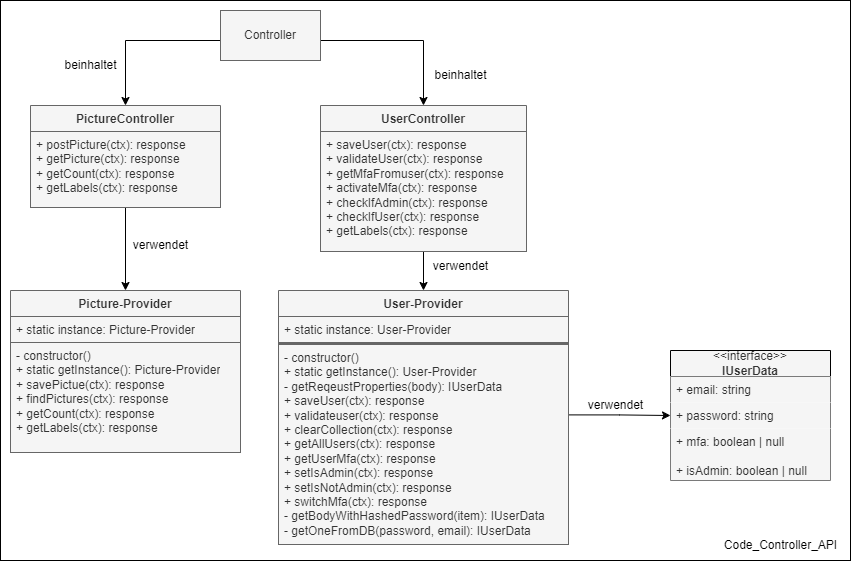

The diagram above was exported from draw.io. Its source (the exported page's mxGraphModel, read from the mxfile embedded in the PNG):
<mxGraphModel dx="1213" dy="703" grid="1" gridSize="10" guides="1" tooltips="1" connect="1" arrows="1" fold="1" page="1" pageScale="1" pageWidth="827" pageHeight="1169" math="0" shadow="0">
  <root>
    <mxCell id="0" />
    <mxCell id="1" parent="0" />
    <mxCell id="l9YVHGjYDrxqyhy5DjKv-40" value="" style="rounded=0;whiteSpace=wrap;html=1;" vertex="1" parent="1">
      <mxGeometry x="120" y="100" width="850" height="560" as="geometry" />
    </mxCell>
    <mxCell id="l9YVHGjYDrxqyhy5DjKv-35" style="edgeStyle=orthogonalEdgeStyle;rounded=0;orthogonalLoop=1;jettySize=auto;html=1;entryX=0.5;entryY=0;entryDx=0;entryDy=0;" edge="1" parent="1" source="l9YVHGjYDrxqyhy5DjKv-1" target="l9YVHGjYDrxqyhy5DjKv-29">
      <mxGeometry relative="1" as="geometry" />
    </mxCell>
    <mxCell id="l9YVHGjYDrxqyhy5DjKv-1" value="PictureController" style="swimlane;fontStyle=1;align=center;verticalAlign=top;childLayout=stackLayout;horizontal=1;startSize=26;horizontalStack=0;resizeParent=1;resizeParentMax=0;resizeLast=0;collapsible=1;marginBottom=0;whiteSpace=wrap;html=1;fillColor=#f5f5f5;fontColor=#333333;strokeColor=#666666;" vertex="1" parent="1">
      <mxGeometry x="150" y="205" width="190" height="102" as="geometry" />
    </mxCell>
    <mxCell id="l9YVHGjYDrxqyhy5DjKv-3" value="" style="line;strokeWidth=1;fillColor=none;align=left;verticalAlign=middle;spacingTop=-1;spacingLeft=3;spacingRight=3;rotatable=0;labelPosition=right;points=[];portConstraint=eastwest;strokeColor=inherit;" vertex="1" parent="l9YVHGjYDrxqyhy5DjKv-1">
      <mxGeometry y="26" width="190" as="geometry" />
    </mxCell>
    <mxCell id="l9YVHGjYDrxqyhy5DjKv-4" value="&lt;div&gt;+ postPicture(ctx): response&lt;/div&gt;&lt;div&gt;+ getPicture(ctx): response&lt;br&gt;+ getCount(ctx): response&lt;/div&gt;&lt;div&gt;+ getLabels(ctx): response&lt;/div&gt;" style="text;strokeColor=#666666;fillColor=#f5f5f5;align=left;verticalAlign=top;spacingLeft=4;spacingRight=4;overflow=hidden;rotatable=0;points=[[0,0.5],[1,0.5]];portConstraint=eastwest;whiteSpace=wrap;html=1;fontColor=#333333;" vertex="1" parent="l9YVHGjYDrxqyhy5DjKv-1">
      <mxGeometry y="26" width="190" height="76" as="geometry" />
    </mxCell>
    <mxCell id="l9YVHGjYDrxqyhy5DjKv-36" style="edgeStyle=orthogonalEdgeStyle;rounded=0;orthogonalLoop=1;jettySize=auto;html=1;entryX=0.5;entryY=0;entryDx=0;entryDy=0;" edge="1" parent="1" source="l9YVHGjYDrxqyhy5DjKv-5" target="l9YVHGjYDrxqyhy5DjKv-21">
      <mxGeometry relative="1" as="geometry" />
    </mxCell>
    <mxCell id="l9YVHGjYDrxqyhy5DjKv-5" value="UserController" style="swimlane;fontStyle=1;align=center;verticalAlign=top;childLayout=stackLayout;horizontal=1;startSize=26;horizontalStack=0;resizeParent=1;resizeParentMax=0;resizeLast=0;collapsible=1;marginBottom=0;whiteSpace=wrap;html=1;fillColor=#f5f5f5;fontColor=#333333;strokeColor=#666666;" vertex="1" parent="1">
      <mxGeometry x="440" y="205" width="206" height="146" as="geometry" />
    </mxCell>
    <mxCell id="l9YVHGjYDrxqyhy5DjKv-6" value="" style="line;strokeWidth=1;fillColor=none;align=left;verticalAlign=middle;spacingTop=-1;spacingLeft=3;spacingRight=3;rotatable=0;labelPosition=right;points=[];portConstraint=eastwest;strokeColor=inherit;" vertex="1" parent="l9YVHGjYDrxqyhy5DjKv-5">
      <mxGeometry y="26" width="206" as="geometry" />
    </mxCell>
    <mxCell id="l9YVHGjYDrxqyhy5DjKv-7" value="&lt;div&gt;+ saveUser(ctx): response&lt;/div&gt;&lt;div&gt;+ validateUser(ctx): response&lt;br&gt;+ getMfaFromuser(ctx): response&lt;/div&gt;&lt;div&gt;+ activateMfa(ctx): response&lt;/div&gt;&lt;div&gt;+ checkIfAdmin(ctx): response&lt;/div&gt;&lt;div&gt;+ checkIfUser(ctx): response&lt;/div&gt;&lt;div&gt;+ getLabels(ctx): response&lt;/div&gt;" style="text;strokeColor=#666666;fillColor=#f5f5f5;align=left;verticalAlign=top;spacingLeft=4;spacingRight=4;overflow=hidden;rotatable=0;points=[[0,0.5],[1,0.5]];portConstraint=eastwest;whiteSpace=wrap;html=1;fontColor=#333333;" vertex="1" parent="l9YVHGjYDrxqyhy5DjKv-5">
      <mxGeometry y="26" width="206" height="120" as="geometry" />
    </mxCell>
    <mxCell id="l9YVHGjYDrxqyhy5DjKv-9" value="&amp;lt;&amp;lt;interface&amp;gt;&amp;gt;&lt;div&gt;&lt;b&gt;IUserData&lt;/b&gt;&lt;/div&gt;" style="swimlane;fontStyle=0;childLayout=stackLayout;horizontal=1;startSize=26;fillColor=#f5f5f5;horizontalStack=0;resizeParent=1;resizeParentMax=0;resizeLast=0;collapsible=1;marginBottom=0;whiteSpace=wrap;html=1;fontColor=#333333;strokeColor=default;" vertex="1" parent="1">
      <mxGeometry x="790" y="450" width="160" height="130" as="geometry" />
    </mxCell>
    <mxCell id="l9YVHGjYDrxqyhy5DjKv-10" value="+ email: string" style="text;strokeColor=none;fillColor=#f5f5f5;align=left;verticalAlign=top;spacingLeft=4;spacingRight=4;overflow=hidden;rotatable=0;points=[[0,0.5],[1,0.5]];portConstraint=eastwest;whiteSpace=wrap;html=1;fontColor=#333333;" vertex="1" parent="l9YVHGjYDrxqyhy5DjKv-9">
      <mxGeometry y="26" width="160" height="26" as="geometry" />
    </mxCell>
    <mxCell id="l9YVHGjYDrxqyhy5DjKv-11" value="+ password: string" style="text;strokeColor=none;fillColor=#f5f5f5;align=left;verticalAlign=top;spacingLeft=4;spacingRight=4;overflow=hidden;rotatable=0;points=[[0,0.5],[1,0.5]];portConstraint=eastwest;whiteSpace=wrap;html=1;fontColor=#333333;" vertex="1" parent="l9YVHGjYDrxqyhy5DjKv-9">
      <mxGeometry y="52" width="160" height="26" as="geometry" />
    </mxCell>
    <mxCell id="l9YVHGjYDrxqyhy5DjKv-12" value="+ mfa: boolean | null&lt;div&gt;&lt;br&gt;&lt;/div&gt;&lt;div&gt;+ isAdmin: boolean | null&lt;/div&gt;" style="text;strokeColor=none;fillColor=#f5f5f5;align=left;verticalAlign=top;spacingLeft=4;spacingRight=4;overflow=hidden;rotatable=0;points=[[0,0.5],[1,0.5]];portConstraint=eastwest;whiteSpace=wrap;html=1;fontColor=#333333;" vertex="1" parent="l9YVHGjYDrxqyhy5DjKv-9">
      <mxGeometry y="78" width="160" height="52" as="geometry" />
    </mxCell>
    <mxCell id="l9YVHGjYDrxqyhy5DjKv-21" value="User-Provider" style="swimlane;fontStyle=1;align=center;verticalAlign=top;childLayout=stackLayout;horizontal=1;startSize=26;horizontalStack=0;resizeParent=1;resizeParentMax=0;resizeLast=0;collapsible=1;marginBottom=0;whiteSpace=wrap;html=1;fillColor=#f5f5f5;fontColor=#333333;strokeColor=#666666;" vertex="1" parent="1">
      <mxGeometry x="398" y="390" width="290" height="254" as="geometry" />
    </mxCell>
    <mxCell id="l9YVHGjYDrxqyhy5DjKv-22" value="+ static instance: User-Provider" style="text;strokeColor=#666666;fillColor=#f5f5f5;align=left;verticalAlign=top;spacingLeft=4;spacingRight=4;overflow=hidden;rotatable=0;points=[[0,0.5],[1,0.5]];portConstraint=eastwest;whiteSpace=wrap;html=1;fontColor=#333333;" vertex="1" parent="l9YVHGjYDrxqyhy5DjKv-21">
      <mxGeometry y="26" width="290" height="26" as="geometry" />
    </mxCell>
    <mxCell id="l9YVHGjYDrxqyhy5DjKv-23" value="" style="line;strokeWidth=1;fillColor=none;align=left;verticalAlign=middle;spacingTop=-1;spacingLeft=3;spacingRight=3;rotatable=0;labelPosition=right;points=[];portConstraint=eastwest;strokeColor=inherit;" vertex="1" parent="l9YVHGjYDrxqyhy5DjKv-21">
      <mxGeometry y="52" width="290" height="2" as="geometry" />
    </mxCell>
    <mxCell id="l9YVHGjYDrxqyhy5DjKv-24" value="- constructor()&lt;div&gt;+ static getInstance(): User-Provider&lt;/div&gt;&lt;div&gt;- getReqeustProperties(body): IUserData&lt;/div&gt;&lt;div&gt;+ saveUser(ctx): response&lt;/div&gt;&lt;div&gt;+ validateuser(ctx): response&lt;/div&gt;&lt;div&gt;+ clearCollection(ctx): response&lt;/div&gt;&lt;div&gt;+ getAllUsers(ctx): response&lt;/div&gt;&lt;div&gt;+ getUserMfa(ctx): response&lt;/div&gt;&lt;div&gt;+ setIsAdmin(ctx): response&amp;nbsp;&lt;/div&gt;&lt;div&gt;+ setIsNotAdmin(ctx): response&lt;/div&gt;&lt;div&gt;+ switchMfa(ctx): response&lt;/div&gt;&lt;div&gt;- getBodyWithHashedPassword(item): IUserData&lt;/div&gt;&lt;div&gt;- getOneFromDB(password, email): IUserData&lt;/div&gt;" style="text;strokeColor=#666666;fillColor=#f5f5f5;align=left;verticalAlign=top;spacingLeft=4;spacingRight=4;overflow=hidden;rotatable=0;points=[[0,0.5],[1,0.5]];portConstraint=eastwest;whiteSpace=wrap;html=1;fontColor=#333333;" vertex="1" parent="l9YVHGjYDrxqyhy5DjKv-21">
      <mxGeometry y="54" width="290" height="200" as="geometry" />
    </mxCell>
    <mxCell id="l9YVHGjYDrxqyhy5DjKv-29" value="Picture-Provider" style="swimlane;fontStyle=1;align=center;verticalAlign=top;childLayout=stackLayout;horizontal=1;startSize=26;horizontalStack=0;resizeParent=1;resizeParentMax=0;resizeLast=0;collapsible=1;marginBottom=0;whiteSpace=wrap;html=1;fillColor=#f5f5f5;fontColor=#333333;strokeColor=#666666;" vertex="1" parent="1">
      <mxGeometry x="130" y="390" width="230" height="162" as="geometry" />
    </mxCell>
    <mxCell id="l9YVHGjYDrxqyhy5DjKv-30" value="+ static instance: Picture-Provider" style="text;strokeColor=#666666;fillColor=#f5f5f5;align=left;verticalAlign=top;spacingLeft=4;spacingRight=4;overflow=hidden;rotatable=0;points=[[0,0.5],[1,0.5]];portConstraint=eastwest;whiteSpace=wrap;html=1;fontColor=#333333;" vertex="1" parent="l9YVHGjYDrxqyhy5DjKv-29">
      <mxGeometry y="26" width="230" height="26" as="geometry" />
    </mxCell>
    <mxCell id="l9YVHGjYDrxqyhy5DjKv-31" value="" style="line;strokeWidth=1;fillColor=none;align=left;verticalAlign=middle;spacingTop=-1;spacingLeft=3;spacingRight=3;rotatable=0;labelPosition=right;points=[];portConstraint=eastwest;strokeColor=inherit;" vertex="1" parent="l9YVHGjYDrxqyhy5DjKv-29">
      <mxGeometry y="52" width="230" as="geometry" />
    </mxCell>
    <mxCell id="l9YVHGjYDrxqyhy5DjKv-32" value="- constructor()&lt;div&gt;+ static getInstance(): Picture-Provider&lt;/div&gt;&lt;div&gt;+ savePictue(ctx): response&lt;/div&gt;&lt;div&gt;+ findPictures(ctx): response&lt;/div&gt;&lt;div&gt;+ getCount(ctx): response&lt;/div&gt;&lt;div&gt;+ getLabels(ctx): response&lt;/div&gt;" style="text;strokeColor=#666666;fillColor=#f5f5f5;align=left;verticalAlign=top;spacingLeft=4;spacingRight=4;overflow=hidden;rotatable=0;points=[[0,0.5],[1,0.5]];portConstraint=eastwest;whiteSpace=wrap;html=1;fontColor=#333333;" vertex="1" parent="l9YVHGjYDrxqyhy5DjKv-29">
      <mxGeometry y="52" width="230" height="110" as="geometry" />
    </mxCell>
    <mxCell id="l9YVHGjYDrxqyhy5DjKv-33" value="" style="edgeStyle=orthogonalEdgeStyle;rounded=0;orthogonalLoop=1;jettySize=auto;html=1;entryX=0;entryY=0.5;entryDx=0;entryDy=0;exitX=1.002;exitY=0.352;exitDx=0;exitDy=0;exitPerimeter=0;" edge="1" parent="1" source="l9YVHGjYDrxqyhy5DjKv-24" target="l9YVHGjYDrxqyhy5DjKv-11">
      <mxGeometry relative="1" as="geometry" />
    </mxCell>
    <mxCell id="l9YVHGjYDrxqyhy5DjKv-34" value="verwendet" style="text;html=1;align=center;verticalAlign=middle;resizable=0;points=[];autosize=1;strokeColor=none;fillColor=none;" vertex="1" parent="1">
      <mxGeometry x="695" y="490" width="80" height="30" as="geometry" />
    </mxCell>
    <mxCell id="l9YVHGjYDrxqyhy5DjKv-38" style="edgeStyle=orthogonalEdgeStyle;rounded=0;orthogonalLoop=1;jettySize=auto;html=1;entryX=0.5;entryY=0;entryDx=0;entryDy=0;" edge="1" parent="1" source="l9YVHGjYDrxqyhy5DjKv-37" target="l9YVHGjYDrxqyhy5DjKv-1">
      <mxGeometry relative="1" as="geometry">
        <Array as="points">
          <mxPoint x="245" y="140" />
        </Array>
      </mxGeometry>
    </mxCell>
    <mxCell id="l9YVHGjYDrxqyhy5DjKv-39" style="edgeStyle=orthogonalEdgeStyle;rounded=0;orthogonalLoop=1;jettySize=auto;html=1;entryX=0.5;entryY=0;entryDx=0;entryDy=0;" edge="1" parent="1" source="l9YVHGjYDrxqyhy5DjKv-37" target="l9YVHGjYDrxqyhy5DjKv-5">
      <mxGeometry relative="1" as="geometry">
        <Array as="points">
          <mxPoint x="543" y="140" />
        </Array>
      </mxGeometry>
    </mxCell>
    <mxCell id="l9YVHGjYDrxqyhy5DjKv-37" value="Controller" style="html=1;whiteSpace=wrap;fillColor=#f5f5f5;fontColor=#333333;strokeColor=#666666;" vertex="1" parent="1">
      <mxGeometry x="340" y="110" width="100" height="50" as="geometry" />
    </mxCell>
    <mxCell id="l9YVHGjYDrxqyhy5DjKv-41" value="Code_Controller_API" style="text;html=1;align=center;verticalAlign=middle;resizable=0;points=[];autosize=1;strokeColor=none;fillColor=none;" vertex="1" parent="1">
      <mxGeometry x="830" y="630" width="140" height="30" as="geometry" />
    </mxCell>
    <mxCell id="l9YVHGjYDrxqyhy5DjKv-42" value="verwendet" style="text;html=1;align=center;verticalAlign=middle;resizable=0;points=[];autosize=1;strokeColor=none;fillColor=none;" vertex="1" parent="1">
      <mxGeometry x="540" y="351" width="80" height="30" as="geometry" />
    </mxCell>
    <mxCell id="l9YVHGjYDrxqyhy5DjKv-43" value="verwendet" style="text;html=1;align=center;verticalAlign=middle;resizable=0;points=[];autosize=1;strokeColor=none;fillColor=none;" vertex="1" parent="1">
      <mxGeometry x="240" y="330" width="80" height="30" as="geometry" />
    </mxCell>
    <mxCell id="l9YVHGjYDrxqyhy5DjKv-44" value="beinhaltet" style="text;html=1;align=center;verticalAlign=middle;resizable=0;points=[];autosize=1;strokeColor=none;fillColor=none;" vertex="1" parent="1">
      <mxGeometry x="540" y="160" width="80" height="30" as="geometry" />
    </mxCell>
    <mxCell id="l9YVHGjYDrxqyhy5DjKv-45" value="beinhaltet" style="text;html=1;align=center;verticalAlign=middle;resizable=0;points=[];autosize=1;strokeColor=none;fillColor=none;" vertex="1" parent="1">
      <mxGeometry x="170" y="150" width="80" height="30" as="geometry" />
    </mxCell>
  </root>
</mxGraphModel>